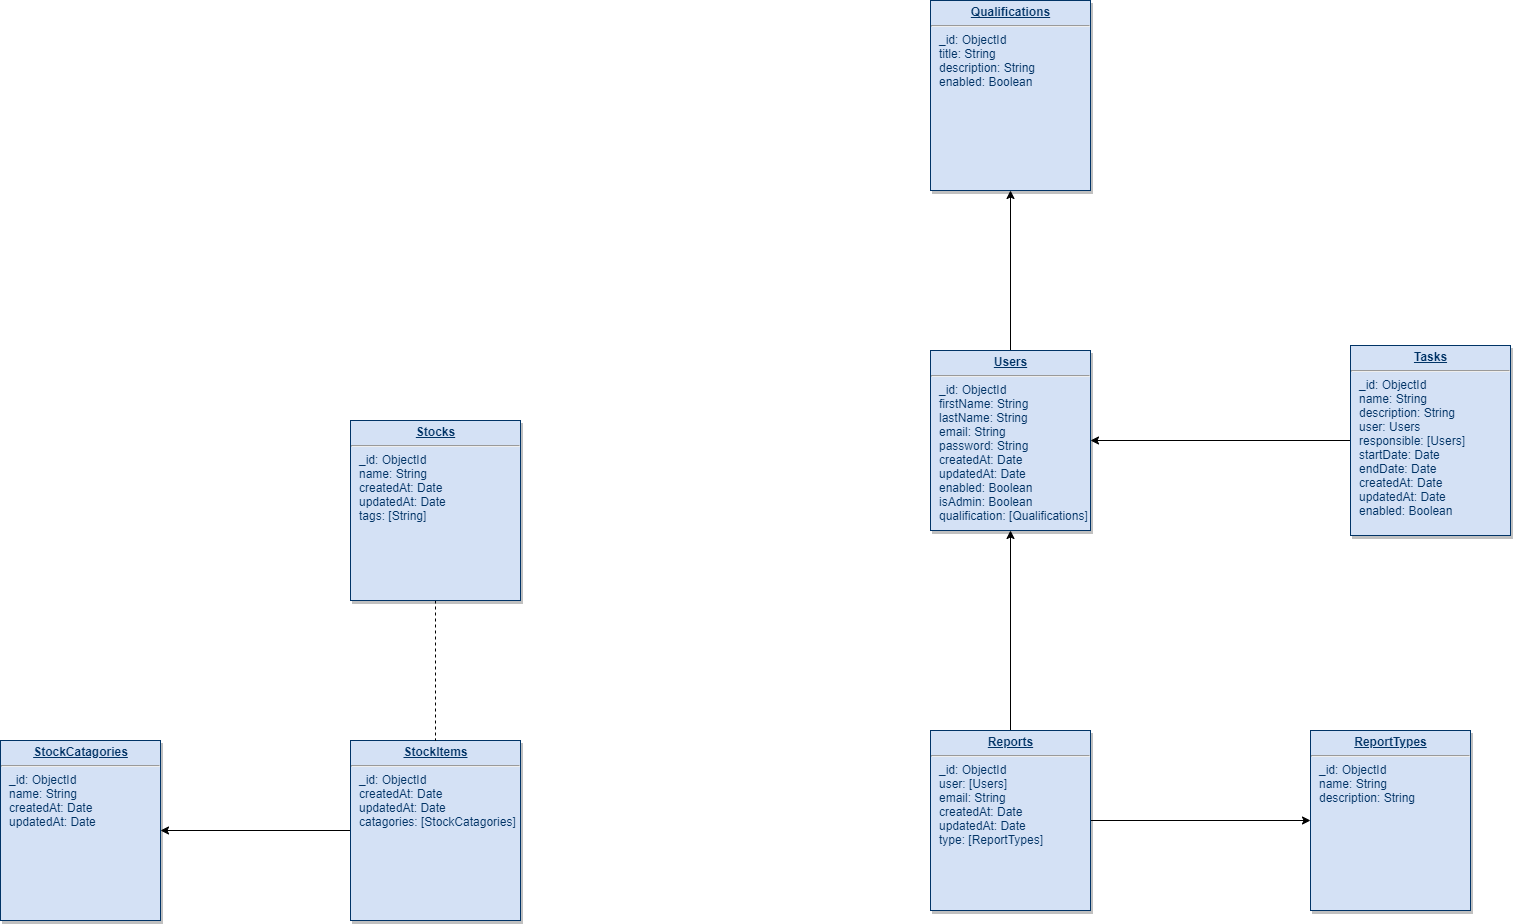

The diagram above was exported from draw.io. Its source (the exported page's mxGraphModel, read from the mxfile embedded in the PNG):
<mxGraphModel dx="1864" dy="580" grid="1" gridSize="10" guides="1" tooltips="1" connect="1" arrows="1" fold="1" page="1" pageScale="1" pageWidth="826" pageHeight="1169" background="#ffffff" math="0" shadow="0">
  <root>
    <mxCell id="0" />
    <mxCell id="1" parent="0" />
    <mxCell id="az6B5SZT5Oyq73XN6G6v-115" style="edgeStyle=orthogonalEdgeStyle;rounded=0;orthogonalLoop=1;jettySize=auto;html=1;entryX=0.5;entryY=1;entryDx=0;entryDy=0;exitX=0.5;exitY=0;exitDx=0;exitDy=0;" parent="1" source="22" target="az6B5SZT5Oyq73XN6G6v-114" edge="1">
      <mxGeometry relative="1" as="geometry" />
    </mxCell>
    <mxCell id="22" value="&lt;p style=&quot;margin: 0px ; margin-top: 4px ; text-align: center ; text-decoration: underline&quot;&gt;&lt;strong&gt;Users&lt;/strong&gt;&lt;/p&gt;&lt;hr&gt;&lt;p style=&quot;margin: 0px ; margin-left: 8px&quot;&gt;_id: ObjectId&lt;/p&gt;&lt;p style=&quot;margin: 0px ; margin-left: 8px&quot;&gt;&lt;span&gt;firstName: String&lt;/span&gt;&lt;/p&gt;&lt;p style=&quot;margin: 0px ; margin-left: 8px&quot;&gt;&lt;span&gt;lastName: String&lt;/span&gt;&lt;/p&gt;&lt;p style=&quot;margin: 0px ; margin-left: 8px&quot;&gt;email: String&lt;/p&gt;&lt;p style=&quot;margin: 0px ; margin-left: 8px&quot;&gt;password: String&lt;/p&gt;&lt;p style=&quot;margin: 0px ; margin-left: 8px&quot;&gt;createdAt: Date&lt;/p&gt;&lt;p style=&quot;margin: 0px ; margin-left: 8px&quot;&gt;updatedAt: Date&lt;/p&gt;&lt;p style=&quot;margin: 0px ; margin-left: 8px&quot;&gt;enabled: Boolean&lt;/p&gt;&lt;p style=&quot;margin: 0px ; margin-left: 8px&quot;&gt;isAdmin: Boolean&lt;/p&gt;&lt;p style=&quot;margin: 0px ; margin-left: 8px&quot;&gt;qualification: [Qualifications]&lt;/p&gt;" style="verticalAlign=top;align=left;overflow=fill;fontSize=12;fontFamily=Helvetica;html=1;strokeColor=#003366;shadow=1;fillColor=#D4E1F5;fontColor=#003366" parent="1" vertex="1">
      <mxGeometry x="879.9999999999999" y="430" width="160.0000000000001" height="180" as="geometry" />
    </mxCell>
    <mxCell id="az6B5SZT5Oyq73XN6G6v-117" style="edgeStyle=orthogonalEdgeStyle;rounded=0;orthogonalLoop=1;jettySize=auto;html=1;exitX=0;exitY=0.5;exitDx=0;exitDy=0;entryX=1;entryY=0.5;entryDx=0;entryDy=0;" parent="1" source="35" target="22" edge="1">
      <mxGeometry relative="1" as="geometry" />
    </mxCell>
    <mxCell id="35" value="&lt;p style=&quot;margin: 0px ; margin-top: 4px ; text-align: center ; text-decoration: underline&quot;&gt;&lt;strong&gt;Tasks&lt;/strong&gt;&lt;/p&gt;&lt;hr&gt;&lt;p style=&quot;margin: 0px ; margin-left: 8px&quot;&gt;_id: ObjectId&lt;/p&gt;&lt;p style=&quot;margin: 0px ; margin-left: 8px&quot;&gt;name: String&lt;/p&gt;&lt;p style=&quot;margin: 0px ; margin-left: 8px&quot;&gt;description: String&lt;/p&gt;&lt;p style=&quot;margin: 0px ; margin-left: 8px&quot;&gt;user: Users&lt;/p&gt;&lt;p style=&quot;margin: 0px ; margin-left: 8px&quot;&gt;responsible: [Users]&lt;/p&gt;&lt;p style=&quot;margin: 0px ; margin-left: 8px&quot;&gt;&lt;span&gt;startDate: Date&lt;/span&gt;&lt;br&gt;&lt;/p&gt;&lt;p style=&quot;margin: 0px ; margin-left: 8px&quot;&gt;endDate:&lt;span&gt;&amp;nbsp;Date&lt;/span&gt;&lt;/p&gt;&lt;p style=&quot;margin: 0px ; margin-left: 8px&quot;&gt;createdAt: Date&lt;/p&gt;&lt;p style=&quot;margin: 0px ; margin-left: 8px&quot;&gt;updatedAt: Date&lt;/p&gt;&lt;p style=&quot;margin: 0px ; margin-left: 8px&quot;&gt;enabled: Boolean&lt;/p&gt;" style="verticalAlign=top;align=left;overflow=fill;fontSize=12;fontFamily=Helvetica;html=1;strokeColor=#003366;shadow=1;fillColor=#D4E1F5;fontColor=#003366" parent="1" vertex="1">
      <mxGeometry x="1300" y="425.0000000000001" width="160" height="190" as="geometry" />
    </mxCell>
    <mxCell id="az6B5SZT5Oyq73XN6G6v-114" value="&lt;p style=&quot;margin: 0px ; margin-top: 4px ; text-align: center ; text-decoration: underline&quot;&gt;&lt;strong&gt;Qualifications&lt;/strong&gt;&lt;/p&gt;&lt;hr&gt;&lt;p style=&quot;margin: 0px ; margin-left: 8px&quot;&gt;_id: ObjectId&lt;/p&gt;&lt;p style=&quot;margin: 0px ; margin-left: 8px&quot;&gt;title: String&lt;/p&gt;&lt;p style=&quot;margin: 0px ; margin-left: 8px&quot;&gt;description: String&lt;/p&gt;&lt;p style=&quot;margin: 0px ; margin-left: 8px&quot;&gt;enabled: Boolean&lt;/p&gt;" style="verticalAlign=top;align=left;overflow=fill;fontSize=12;fontFamily=Helvetica;html=1;strokeColor=#003366;shadow=1;fillColor=#D4E1F5;fontColor=#003366" parent="1" vertex="1">
      <mxGeometry x="880" y="80.00000000000011" width="160" height="190" as="geometry" />
    </mxCell>
    <mxCell id="az6B5SZT5Oyq73XN6G6v-118" value="&lt;p style=&quot;margin: 0px ; margin-top: 4px ; text-align: center ; text-decoration: underline&quot;&gt;&lt;strong&gt;ReportTypes&lt;/strong&gt;&lt;/p&gt;&lt;hr&gt;&lt;p style=&quot;margin: 0px ; margin-left: 8px&quot;&gt;_id: ObjectId&lt;/p&gt;&lt;p style=&quot;margin: 0px ; margin-left: 8px&quot;&gt;name: String&lt;/p&gt;&lt;p style=&quot;margin: 0px ; margin-left: 8px&quot;&gt;description: String&lt;/p&gt;" style="verticalAlign=top;align=left;overflow=fill;fontSize=12;fontFamily=Helvetica;html=1;strokeColor=#003366;shadow=1;fillColor=#D4E1F5;fontColor=#003366" parent="1" vertex="1">
      <mxGeometry x="1260" y="810" width="160.0000000000001" height="180" as="geometry" />
    </mxCell>
    <mxCell id="az6B5SZT5Oyq73XN6G6v-120" style="edgeStyle=orthogonalEdgeStyle;rounded=0;orthogonalLoop=1;jettySize=auto;html=1;entryX=0.5;entryY=1;entryDx=0;entryDy=0;" parent="1" source="az6B5SZT5Oyq73XN6G6v-119" target="22" edge="1">
      <mxGeometry relative="1" as="geometry" />
    </mxCell>
    <mxCell id="az6B5SZT5Oyq73XN6G6v-121" style="edgeStyle=orthogonalEdgeStyle;rounded=0;orthogonalLoop=1;jettySize=auto;html=1;entryX=0;entryY=0.5;entryDx=0;entryDy=0;" parent="1" source="az6B5SZT5Oyq73XN6G6v-119" target="az6B5SZT5Oyq73XN6G6v-118" edge="1">
      <mxGeometry relative="1" as="geometry" />
    </mxCell>
    <mxCell id="az6B5SZT5Oyq73XN6G6v-119" value="&lt;p style=&quot;margin: 0px ; margin-top: 4px ; text-align: center ; text-decoration: underline&quot;&gt;&lt;strong&gt;Reports&lt;/strong&gt;&lt;/p&gt;&lt;hr&gt;&lt;p style=&quot;margin: 0px ; margin-left: 8px&quot;&gt;_id: ObjectId&lt;/p&gt;&lt;p style=&quot;margin: 0px ; margin-left: 8px&quot;&gt;user: [Users]&lt;/p&gt;&lt;p style=&quot;margin: 0px ; margin-left: 8px&quot;&gt;email: String&lt;/p&gt;&lt;p style=&quot;margin: 0px ; margin-left: 8px&quot;&gt;createdAt: Date&lt;/p&gt;&lt;p style=&quot;margin: 0px ; margin-left: 8px&quot;&gt;updatedAt: Date&lt;/p&gt;&lt;p style=&quot;margin: 0px ; margin-left: 8px&quot;&gt;type: [ReportTypes]&lt;/p&gt;" style="verticalAlign=top;align=left;overflow=fill;fontSize=12;fontFamily=Helvetica;html=1;strokeColor=#003366;shadow=1;fillColor=#D4E1F5;fontColor=#003366" parent="1" vertex="1">
      <mxGeometry x="879.9999999999999" y="810" width="160.0000000000001" height="180" as="geometry" />
    </mxCell>
    <mxCell id="az6B5SZT5Oyq73XN6G6v-122" value="&lt;p style=&quot;margin: 0px ; margin-top: 4px ; text-align: center ; text-decoration: underline&quot;&gt;&lt;strong&gt;StockCatagories&lt;/strong&gt;&lt;/p&gt;&lt;hr&gt;&lt;p style=&quot;margin: 0px ; margin-left: 8px&quot;&gt;_id: ObjectId&lt;/p&gt;&lt;p style=&quot;margin: 0px ; margin-left: 8px&quot;&gt;name: String&lt;/p&gt;&lt;p style=&quot;margin: 0px ; margin-left: 8px&quot;&gt;createdAt: Date&lt;/p&gt;&lt;p style=&quot;margin: 0px ; margin-left: 8px&quot;&gt;updatedAt: Date&lt;/p&gt;" style="verticalAlign=top;align=left;overflow=fill;fontSize=12;fontFamily=Helvetica;html=1;strokeColor=#003366;shadow=1;fillColor=#D4E1F5;fontColor=#003366" parent="1" vertex="1">
      <mxGeometry x="-50.000000000000114" y="820" width="160.0000000000001" height="180" as="geometry" />
    </mxCell>
    <mxCell id="az6B5SZT5Oyq73XN6G6v-124" style="edgeStyle=orthogonalEdgeStyle;rounded=0;orthogonalLoop=1;jettySize=auto;html=1;" parent="1" source="az6B5SZT5Oyq73XN6G6v-123" target="az6B5SZT5Oyq73XN6G6v-122" edge="1">
      <mxGeometry relative="1" as="geometry" />
    </mxCell>
    <mxCell id="az6B5SZT5Oyq73XN6G6v-123" value="&lt;p style=&quot;margin: 0px ; margin-top: 4px ; text-align: center ; text-decoration: underline&quot;&gt;&lt;strong&gt;StockItems&lt;/strong&gt;&lt;/p&gt;&lt;hr&gt;&lt;p style=&quot;margin: 0px ; margin-left: 8px&quot;&gt;_id: ObjectId&lt;/p&gt;&lt;p style=&quot;margin: 0px ; margin-left: 8px&quot;&gt;createdAt: Date&lt;/p&gt;&lt;p style=&quot;margin: 0px ; margin-left: 8px&quot;&gt;updatedAt: Date&lt;/p&gt;&lt;p style=&quot;margin: 0px ; margin-left: 8px&quot;&gt;catagories: [&lt;span style=&quot;text-align: center&quot;&gt;StockCatagories&lt;/span&gt;]&lt;/p&gt;" style="verticalAlign=top;align=left;overflow=fill;fontSize=12;fontFamily=Helvetica;html=1;strokeColor=#003366;shadow=1;fillColor=#D4E1F5;fontColor=#003366" parent="1" vertex="1">
      <mxGeometry x="300" y="820" width="170" height="180" as="geometry" />
    </mxCell>
    <mxCell id="az6B5SZT5Oyq73XN6G6v-126" style="edgeStyle=orthogonalEdgeStyle;rounded=0;orthogonalLoop=1;jettySize=auto;html=1;entryX=0.5;entryY=0;entryDx=0;entryDy=0;endArrow=none;endFill=0;dashed=1;" parent="1" source="az6B5SZT5Oyq73XN6G6v-125" target="az6B5SZT5Oyq73XN6G6v-123" edge="1">
      <mxGeometry relative="1" as="geometry" />
    </mxCell>
    <mxCell id="az6B5SZT5Oyq73XN6G6v-125" value="&lt;p style=&quot;margin: 0px ; margin-top: 4px ; text-align: center ; text-decoration: underline&quot;&gt;&lt;strong&gt;Stocks&lt;/strong&gt;&lt;/p&gt;&lt;hr&gt;&lt;p style=&quot;margin: 0px ; margin-left: 8px&quot;&gt;_id: ObjectId&lt;/p&gt;&lt;p style=&quot;margin: 0px ; margin-left: 8px&quot;&gt;name: String&lt;/p&gt;&lt;p style=&quot;margin: 0px ; margin-left: 8px&quot;&gt;createdAt: Date&lt;/p&gt;&lt;p style=&quot;margin: 0px ; margin-left: 8px&quot;&gt;updatedAt: Date&lt;/p&gt;&lt;p style=&quot;margin: 0px ; margin-left: 8px&quot;&gt;tags: [String]&lt;/p&gt;" style="verticalAlign=top;align=left;overflow=fill;fontSize=12;fontFamily=Helvetica;html=1;strokeColor=#003366;shadow=1;fillColor=#D4E1F5;fontColor=#003366" parent="1" vertex="1">
      <mxGeometry x="300" y="500" width="170" height="180" as="geometry" />
    </mxCell>
  </root>
</mxGraphModel>